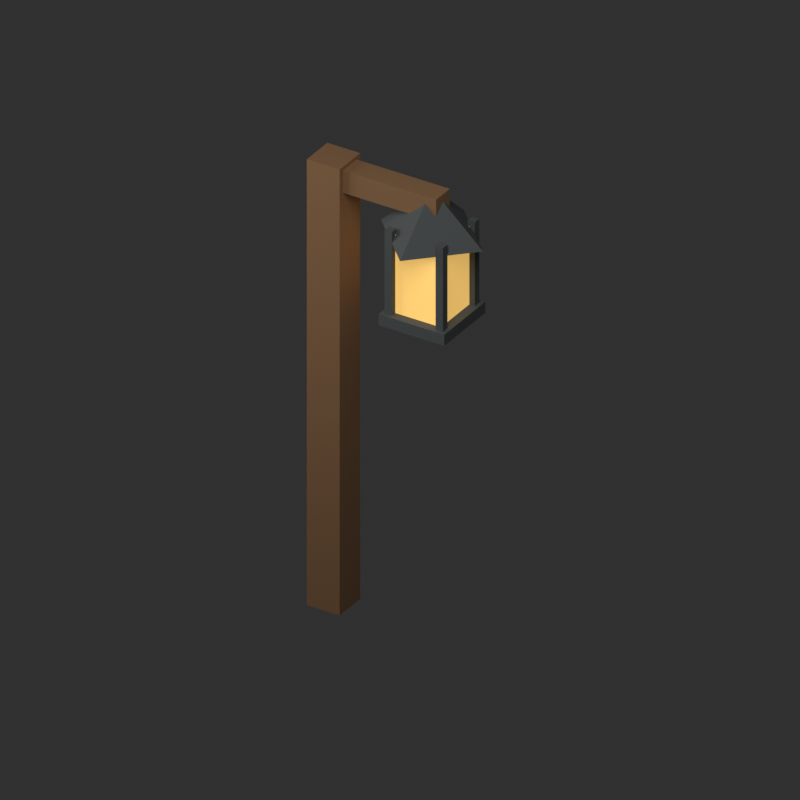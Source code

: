 # Source: Lantern.blend  (saved by Blender 5.2.45; exported with 4.5.12 LTS)
import bpy
from mathutils import Matrix  # noqa: F401  (used for matrix-valued properties, if any)

bpy.ops.wm.read_factory_settings(use_empty=True)
scene = bpy.context.scene
scene.name = 'Scene'

# ---- materials (node trees are filled in below, after node groups)
mat_wood = bpy.data.materials.new('wood')
mat_wood.diffuse_color = (0.27, 0.14, 0.06, 1.0)
mat_glass = bpy.data.materials.new('glass')
mat_glass.diffuse_color = (1.0, 0.62, 0.17, 1.0)
mat_dark = bpy.data.materials.new('dark')
mat_dark.diffuse_color = (0.08, 0.09, 0.09, 1.0)

# ---- material node trees
mat_wood.use_nodes = True; mat_wood.node_tree.nodes.clear()
_N = mat_wood.node_tree.nodes; _L = mat_wood.node_tree.links
n0 = _N.new('ShaderNodeBsdfPrincipled'); n0.name = 'Principled BSDF'; n0.location = (-200, 100)
n0.inputs[0].default_value = (0.27, 0.14, 0.06, 1.0)
n0.inputs[2].default_value = 0.88
n0.inputs[10].default_value = 0.005
n1 = _N.new('ShaderNodeOutputMaterial'); n1.name = 'Material Output'; n1.location = (200, 100)
_L.new(n0.outputs[0], n1.inputs[0])
n1.is_active_output = True
mat_glass.use_nodes = True; mat_glass.node_tree.nodes.clear()
_N = mat_glass.node_tree.nodes; _L = mat_glass.node_tree.links
n0 = _N.new('ShaderNodeBsdfPrincipled'); n0.name = 'Principled BSDF'; n0.location = (-200, 100)
n0.inputs[0].default_value = (1.0, 0.62, 0.17, 1.0)
n0.inputs[2].default_value = 0.88
n0.inputs[10].default_value = 0.005
n0.inputs[27].default_value = (1.0, 0.62, 0.17, 1.0)
n0.inputs[28].default_value = 0.6
n1 = _N.new('ShaderNodeOutputMaterial'); n1.name = 'Material Output'; n1.location = (200, 100)
_L.new(n0.outputs[0], n1.inputs[0])
n1.is_active_output = True
mat_dark.use_nodes = True; mat_dark.node_tree.nodes.clear()
_N = mat_dark.node_tree.nodes; _L = mat_dark.node_tree.links
n0 = _N.new('ShaderNodeBsdfPrincipled'); n0.name = 'Principled BSDF'; n0.location = (-200, 100)
n0.inputs[0].default_value = (0.08, 0.09, 0.09, 1.0)
n0.inputs[2].default_value = 0.88
n0.inputs[10].default_value = 0.005
n1 = _N.new('ShaderNodeOutputMaterial'); n1.name = 'Material Output'; n1.location = (200, 100)
_L.new(n0.outputs[0], n1.inputs[0])
n1.is_active_output = True

# ---- world
world_studio = bpy.data.worlds.new('Studio'); scene.world = world_studio
world_studio.use_nodes = True; world_studio.node_tree.nodes.clear()
_N = world_studio.node_tree.nodes; _L = world_studio.node_tree.links
n0 = _N.new('ShaderNodeBackground'); n0.name = 'Background'; n0.location = (-200, 100)
n0.inputs[0].default_value = (0.05, 0.05, 0.05, 1.0)
n0.inputs[1].default_value = 0.6
n1 = _N.new('ShaderNodeOutputWorld'); n1.name = 'World Output'; n1.location = (200, 100)
_L.new(n0.outputs[0], n1.inputs[0])
n1.is_active_output = True

# ---- cameras
cam_camera = bpy.data.cameras.new('Camera')
cam_camera.type = 'ORTHO'
cam_camera.ortho_scale = 9.3

# ---- lights
light_area = bpy.data.lights.new('Area', 'AREA')
light_area.energy = 720.0
light_area.size = 6.0
light_area.size_y = 1.0
light_area_001 = bpy.data.lights.new('Area.001', 'AREA')
light_area_001.energy = 288.0
light_area_001.size = 6.0
light_area_001.size_y = 1.0

# ---- meshes
me_cube = bpy.data.meshes.new('Cube')
me_cube.from_pydata([(-0.225, -0.225, -3.0), (-0.225, -0.225, 3.0), (-0.225, 0.225, -3.0), (-0.225, 0.225, 3.0), (0.225, -0.225, -3.0), (0.225, -0.225, 3.0), (0.225, 0.225, -3.0), (0.225, 0.225, 3.0)], [], [(0, 1, 3, 2), (2, 3, 7, 6), (6, 7, 5, 4), (4, 5, 1, 0), (2, 6, 4, 0), (7, 3, 1, 5)])
_uv = me_cube.uv_layers.new(name='UVMap')
_uv.uv.foreach_set('vector', [0.375, 0.0, 0.625, 0.0, 0.625, 0.25, 0.375, 0.25, 0.375, 0.25, 0.625, 0.25, 0.625, 0.5, 0.375, 0.5, 0.375, 0.5, 0.625, 0.5, 0.625, 0.75, 0.375, 0.75, 0.375, 0.75, 0.625, 0.75, 0.625, 1.0, 0.375, 1.0, 0.125, 0.5, 0.375, 0.5, 0.375, 0.75, 0.125, 0.75, 0.625, 0.5, 0.875, 0.5, 0.875, 0.75, 0.625, 0.75])
me_cube.materials.append(mat_wood)
me_cube.update()
me_cube_001 = bpy.data.meshes.new('Cube.001')
me_cube_001.from_pydata([(-0.15, -0.15, -0.75), (-0.15, -0.15, 0.75), (-0.15, 0.15, -0.75), (-0.15, 0.15, 0.75), (0.15, -0.15, -0.75), (0.15, -0.15, 0.75), (0.15, 0.15, -0.75), (0.15, 0.15, 0.75)], [], [(0, 1, 3, 2), (2, 3, 7, 6), (6, 7, 5, 4), (4, 5, 1, 0), (2, 6, 4, 0), (7, 3, 1, 5)])
_uv = me_cube_001.uv_layers.new(name='UVMap')
_uv.uv.foreach_set('vector', [0.375, 0.0, 0.625, 0.0, 0.625, 0.25, 0.375, 0.25, 0.375, 0.25, 0.625, 0.25, 0.625, 0.5, 0.375, 0.5, 0.375, 0.5, 0.625, 0.5, 0.625, 0.75, 0.375, 0.75, 0.375, 0.75, 0.625, 0.75, 0.625, 1.0, 0.375, 1.0, 0.125, 0.5, 0.375, 0.5, 0.375, 0.75, 0.125, 0.75, 0.625, 0.5, 0.875, 0.5, 0.875, 0.75, 0.625, 0.75])
me_cube_001.materials.append(mat_wood)
me_cube_001.update()
me_cube_002 = bpy.data.meshes.new('Cube.002')
me_cube_002.from_pydata([(-0.325, -0.325, -0.525), (-0.325, -0.325, 0.525), (-0.325, 0.325, -0.525), (-0.325, 0.325, 0.525), (0.325, -0.325, -0.525), (0.325, -0.325, 0.525), (0.325, 0.325, -0.525), (0.325, 0.325, 0.525)], [], [(0, 1, 3, 2), (2, 3, 7, 6), (6, 7, 5, 4), (4, 5, 1, 0), (2, 6, 4, 0), (7, 3, 1, 5)])
_uv = me_cube_002.uv_layers.new(name='UVMap')
_uv.uv.foreach_set('vector', [0.375, 0.0, 0.625, 0.0, 0.625, 0.25, 0.375, 0.25, 0.375, 0.25, 0.625, 0.25, 0.625, 0.5, 0.375, 0.5, 0.375, 0.5, 0.625, 0.5, 0.625, 0.75, 0.375, 0.75, 0.375, 0.75, 0.625, 0.75, 0.625, 1.0, 0.375, 1.0, 0.125, 0.5, 0.375, 0.5, 0.375, 0.75, 0.125, 0.75, 0.625, 0.5, 0.875, 0.5, 0.875, 0.75, 0.625, 0.75])
me_cube_002.materials.append(mat_glass)
me_cube_002.update()
me_cube_003 = bpy.data.meshes.new('Cube.003')
me_cube_003.from_pydata([(-0.05, -0.05, -0.6), (-0.05, -0.05, 0.6), (-0.05, 0.05, -0.6), (-0.05, 0.05, 0.6), (0.05, -0.05, -0.6), (0.05, -0.05, 0.6), (0.05, 0.05, -0.6), (0.05, 0.05, 0.6)], [], [(0, 1, 3, 2), (2, 3, 7, 6), (6, 7, 5, 4), (4, 5, 1, 0), (2, 6, 4, 0), (7, 3, 1, 5)])
_uv = me_cube_003.uv_layers.new(name='UVMap')
_uv.uv.foreach_set('vector', [0.375, 0.0, 0.625, 0.0, 0.625, 0.25, 0.375, 0.25, 0.375, 0.25, 0.625, 0.25, 0.625, 0.5, 0.375, 0.5, 0.375, 0.5, 0.625, 0.5, 0.625, 0.75, 0.375, 0.75, 0.375, 0.75, 0.625, 0.75, 0.625, 1.0, 0.375, 1.0, 0.125, 0.5, 0.375, 0.5, 0.375, 0.75, 0.125, 0.75, 0.625, 0.5, 0.875, 0.5, 0.875, 0.75, 0.625, 0.75])
me_cube_003.materials.append(mat_dark)
me_cube_003.update()
me_cube_004 = bpy.data.meshes.new('Cube.004')
me_cube_004.from_pydata([(-0.05, -0.05, -0.6), (-0.05, -0.05, 0.6), (-0.05, 0.05, -0.6), (-0.05, 0.05, 0.6), (0.05, -0.05, -0.6), (0.05, -0.05, 0.6), (0.05, 0.05, -0.6), (0.05, 0.05, 0.6)], [], [(0, 1, 3, 2), (2, 3, 7, 6), (6, 7, 5, 4), (4, 5, 1, 0), (2, 6, 4, 0), (7, 3, 1, 5)])
_uv = me_cube_004.uv_layers.new(name='UVMap')
_uv.uv.foreach_set('vector', [0.375, 0.0, 0.625, 0.0, 0.625, 0.25, 0.375, 0.25, 0.375, 0.25, 0.625, 0.25, 0.625, 0.5, 0.375, 0.5, 0.375, 0.5, 0.625, 0.5, 0.625, 0.75, 0.375, 0.75, 0.375, 0.75, 0.625, 0.75, 0.625, 1.0, 0.375, 1.0, 0.125, 0.5, 0.375, 0.5, 0.375, 0.75, 0.125, 0.75, 0.625, 0.5, 0.875, 0.5, 0.875, 0.75, 0.625, 0.75])
me_cube_004.materials.append(mat_dark)
me_cube_004.update()
me_cube_005 = bpy.data.meshes.new('Cube.005')
me_cube_005.from_pydata([(-0.05, -0.05, -0.6), (-0.05, -0.05, 0.6), (-0.05, 0.05, -0.6), (-0.05, 0.05, 0.6), (0.05, -0.05, -0.6), (0.05, -0.05, 0.6), (0.05, 0.05, -0.6), (0.05, 0.05, 0.6)], [], [(0, 1, 3, 2), (2, 3, 7, 6), (6, 7, 5, 4), (4, 5, 1, 0), (2, 6, 4, 0), (7, 3, 1, 5)])
_uv = me_cube_005.uv_layers.new(name='UVMap')
_uv.uv.foreach_set('vector', [0.375, 0.0, 0.625, 0.0, 0.625, 0.25, 0.375, 0.25, 0.375, 0.25, 0.625, 0.25, 0.625, 0.5, 0.375, 0.5, 0.375, 0.5, 0.625, 0.5, 0.625, 0.75, 0.375, 0.75, 0.375, 0.75, 0.625, 0.75, 0.625, 1.0, 0.375, 1.0, 0.125, 0.5, 0.375, 0.5, 0.375, 0.75, 0.125, 0.75, 0.625, 0.5, 0.875, 0.5, 0.875, 0.75, 0.625, 0.75])
me_cube_005.materials.append(mat_dark)
me_cube_005.update()
me_cube_006 = bpy.data.meshes.new('Cube.006')
me_cube_006.from_pydata([(-0.05, -0.05, -0.6), (-0.05, -0.05, 0.6), (-0.05, 0.05, -0.6), (-0.05, 0.05, 0.6), (0.05, -0.05, -0.6), (0.05, -0.05, 0.6), (0.05, 0.05, -0.6), (0.05, 0.05, 0.6)], [], [(0, 1, 3, 2), (2, 3, 7, 6), (6, 7, 5, 4), (4, 5, 1, 0), (2, 6, 4, 0), (7, 3, 1, 5)])
_uv = me_cube_006.uv_layers.new(name='UVMap')
_uv.uv.foreach_set('vector', [0.375, 0.0, 0.625, 0.0, 0.625, 0.25, 0.375, 0.25, 0.375, 0.25, 0.625, 0.25, 0.625, 0.5, 0.375, 0.5, 0.375, 0.5, 0.625, 0.5, 0.625, 0.75, 0.375, 0.75, 0.375, 0.75, 0.625, 0.75, 0.625, 1.0, 0.375, 1.0, 0.125, 0.5, 0.375, 0.5, 0.375, 0.75, 0.125, 0.75, 0.625, 0.5, 0.875, 0.5, 0.875, 0.75, 0.625, 0.75])
me_cube_006.materials.append(mat_dark)
me_cube_006.update()
me_cone = bpy.data.meshes.new('Cone')
me_cone.from_pydata([(0.0, 0.7, -0.25), (0.0, 0.15, 0.25), (0.7, 0.0, -0.25), (0.15, 0.0, 0.25), (0.0, -0.7, -0.25), (0.0, -0.15, 0.25), (-0.7, 0.0, -0.25), (-0.15, 0.0, 0.25)], [], [(0, 1, 3, 2), (2, 3, 5, 4), (3, 1, 7, 5), (4, 5, 7, 6), (6, 7, 1, 0), (0, 2, 4, 6)])
_uv = me_cone.uv_layers.new(name='UVMap')
_uv.uv.foreach_set('vector', [1.0, 0.5, 1.0, 1.0, 0.75, 1.0, 0.75, 0.5, 0.75, 0.5, 0.75, 1.0, 0.5, 1.0, 0.5, 0.5, 0.49, 0.25, 0.25, 0.49, 0.01, 0.25, 0.25, 0.01, 0.5, 0.5, 0.5, 1.0, 0.25, 1.0, 0.25, 0.5, 0.25, 0.5, 0.25, 1.0, 0.0, 1.0, 0.0, 0.5, 0.75, 0.49, 0.99, 0.25, 0.75, 0.01, 0.51, 0.25])
me_cone.materials.append(mat_dark)
me_cone.update()
me_cube_007 = bpy.data.meshes.new('Cube.007')
me_cube_007.from_pydata([(-0.45, -0.45, -0.075), (-0.45, -0.45, 0.075), (-0.45, 0.45, -0.075), (-0.45, 0.45, 0.075), (0.45, -0.45, -0.075), (0.45, -0.45, 0.075), (0.45, 0.45, -0.075), (0.45, 0.45, 0.075)], [], [(0, 1, 3, 2), (2, 3, 7, 6), (6, 7, 5, 4), (4, 5, 1, 0), (2, 6, 4, 0), (7, 3, 1, 5)])
_uv = me_cube_007.uv_layers.new(name='UVMap')
_uv.uv.foreach_set('vector', [0.375, 0.0, 0.625, 0.0, 0.625, 0.25, 0.375, 0.25, 0.375, 0.25, 0.625, 0.25, 0.625, 0.5, 0.375, 0.5, 0.375, 0.5, 0.625, 0.5, 0.625, 0.75, 0.375, 0.75, 0.375, 0.75, 0.625, 0.75, 0.625, 1.0, 0.375, 1.0, 0.125, 0.5, 0.375, 0.5, 0.375, 0.75, 0.125, 0.75, 0.625, 0.5, 0.875, 0.5, 0.875, 0.75, 0.625, 0.75])
me_cube_007.materials.append(mat_dark)
me_cube_007.update()

# ---- objects
ob_post = bpy.data.objects.new('Post', me_cube)
ob_bracket = bpy.data.objects.new('Bracket', me_cube_001)
ob_glass = bpy.data.objects.new('Glass', me_cube_002)
ob_cage = bpy.data.objects.new('Cage', me_cube_003)
ob_cage_001 = bpy.data.objects.new('Cage.001', me_cube_004)
ob_cage_002 = bpy.data.objects.new('Cage.002', me_cube_005)
ob_cage_003 = bpy.data.objects.new('Cage.003', me_cube_006)
ob_lanternroof = bpy.data.objects.new('LanternRoof', me_cone)
ob_lanternbase = bpy.data.objects.new('LanternBase', me_cube_007)
ob_camera = bpy.data.objects.new('Camera', cam_camera)
ob_area = bpy.data.objects.new('Area', light_area)
ob_area_001 = bpy.data.objects.new('Area.001', light_area_001)

# ---- transforms, parenting, visibility, modifiers, constraints
ob_post.location = (0.0, 0.0, 3.0)
ob_bracket.location = (0.75, 0.0, 5.8)
ob_bracket.rotation_euler = (1.571, -0.0, 1.571)
ob_glass.location = (1.35, 0.0, 4.9)
ob_cage.location = (1.0, -0.35, 4.9)
ob_cage_001.location = (1.0, 0.35, 4.9)
ob_cage_002.location = (1.7, -0.35, 4.9)
ob_cage_003.location = (1.7, 0.35, 4.9)
ob_lanternroof.location = (1.35, 0.0, 5.6)
ob_lanternbase.location = (1.35, 0.0, 4.3)
ob_camera.location = (6.912, -9.6, 9.6)
ob_camera.rotation_euler = (1.043, -1.014e-07, 0.5586)
ob_area.location = (4.513, -7.2, 13.8)
ob_area.rotation_euler = (0.6405, 2.47e-09, 0.4636)
ob_area_001.location = (-6.288, -3.6, 6.6)
ob_area_001.rotation_euler = (1.15, -7.031e-09, -1.107)

# ---- collection membership
scene.collection.objects.link(ob_post)
scene.collection.objects.link(ob_bracket)
scene.collection.objects.link(ob_glass)
scene.collection.objects.link(ob_cage)
scene.collection.objects.link(ob_cage_001)
scene.collection.objects.link(ob_cage_002)
scene.collection.objects.link(ob_cage_003)
scene.collection.objects.link(ob_lanternroof)
scene.collection.objects.link(ob_lanternbase)
scene.collection.objects.link(ob_camera)
scene.collection.objects.link(ob_area)
scene.collection.objects.link(ob_area_001)

# ---- scene / render settings (as saved in the file)
scene.camera = ob_camera
scene.frame_start = 1; scene.frame_end = 250; scene.frame_set(1)
scene.render.engine = 'CYCLES'
scene.render.resolution_x = 640
scene.render.resolution_y = 640
scene.render.film_transparent = True
scene.render.bake_bias = 0.0
scene.render.bake_samples = 0
scene.render.compositor_device = 'GPU'
scene.cycles.samples = 12
scene.eevee.use_volume_custom_range = False
scene.eevee.fast_gi_thickness_near = 0.1
scene.eevee.fast_gi_thickness_far = 0.0
scene.eevee.ray_tracing_options.screen_trace_thickness = 0.1
scene.view_settings.view_transform = 'Standard'
bpy.context.view_layer.update()
